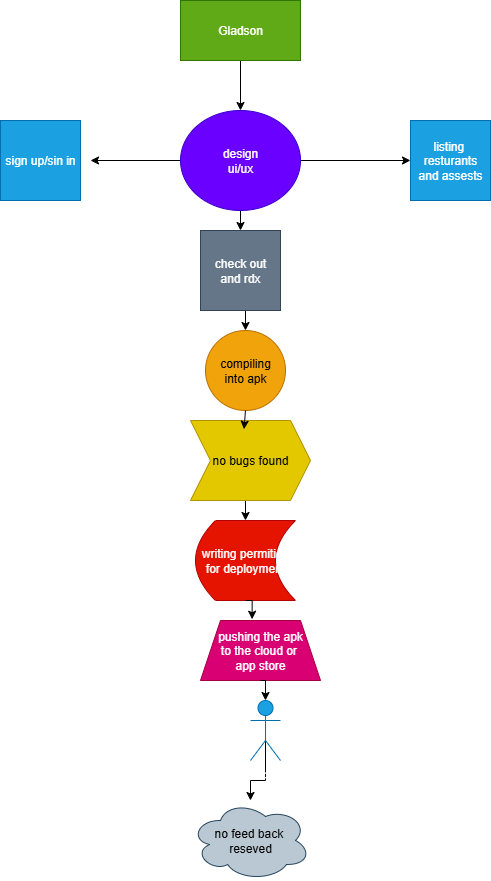

The diagram above was exported from draw.io. Its source (the exported page's mxGraphModel, read from the mxfile embedded in the PNG):
<mxGraphModel dx="2062" dy="1080" grid="1" gridSize="10" guides="1" tooltips="1" connect="1" arrows="1" fold="1" page="1" pageScale="1" pageWidth="850" pageHeight="1100" math="0" shadow="0">
  <root>
    <mxCell id="0" />
    <mxCell id="1" parent="0" />
    <mxCell id="nDEGisRC4z6G5twpBfZ2-8" style="edgeStyle=orthogonalEdgeStyle;rounded=0;orthogonalLoop=1;jettySize=auto;html=1;exitX=0.5;exitY=1;exitDx=0;exitDy=0;entryX=0.5;entryY=0;entryDx=0;entryDy=0;" edge="1" parent="1" source="nDEGisRC4z6G5twpBfZ2-1" target="nDEGisRC4z6G5twpBfZ2-2">
      <mxGeometry relative="1" as="geometry" />
    </mxCell>
    <mxCell id="nDEGisRC4z6G5twpBfZ2-1" value="Gladson" style="rounded=0;whiteSpace=wrap;html=1;fillColor=#60a917;fontColor=#ffffff;strokeColor=#2D7600;" vertex="1" parent="1">
      <mxGeometry x="320" y="40" width="120" height="60" as="geometry" />
    </mxCell>
    <mxCell id="nDEGisRC4z6G5twpBfZ2-9" style="edgeStyle=orthogonalEdgeStyle;rounded=0;orthogonalLoop=1;jettySize=auto;html=1;exitX=1;exitY=0.5;exitDx=0;exitDy=0;entryX=0;entryY=0.5;entryDx=0;entryDy=0;" edge="1" parent="1" source="nDEGisRC4z6G5twpBfZ2-2" target="nDEGisRC4z6G5twpBfZ2-4">
      <mxGeometry relative="1" as="geometry" />
    </mxCell>
    <mxCell id="nDEGisRC4z6G5twpBfZ2-10" style="edgeStyle=orthogonalEdgeStyle;rounded=0;orthogonalLoop=1;jettySize=auto;html=1;exitX=0;exitY=0.5;exitDx=0;exitDy=0;" edge="1" parent="1" source="nDEGisRC4z6G5twpBfZ2-2">
      <mxGeometry relative="1" as="geometry">
        <mxPoint x="230" y="200" as="targetPoint" />
      </mxGeometry>
    </mxCell>
    <mxCell id="nDEGisRC4z6G5twpBfZ2-17" style="edgeStyle=orthogonalEdgeStyle;rounded=0;orthogonalLoop=1;jettySize=auto;html=1;exitX=0.5;exitY=1;exitDx=0;exitDy=0;entryX=0.5;entryY=0;entryDx=0;entryDy=0;" edge="1" parent="1" source="nDEGisRC4z6G5twpBfZ2-2" target="nDEGisRC4z6G5twpBfZ2-5">
      <mxGeometry relative="1" as="geometry" />
    </mxCell>
    <mxCell id="nDEGisRC4z6G5twpBfZ2-2" value="design&lt;div&gt;ui/ux&lt;/div&gt;" style="ellipse;whiteSpace=wrap;html=1;fillColor=#6a00ff;fontColor=#ffffff;strokeColor=#3700CC;" vertex="1" parent="1">
      <mxGeometry x="320" y="150" width="120" height="100" as="geometry" />
    </mxCell>
    <mxCell id="nDEGisRC4z6G5twpBfZ2-3" value="sign up/sin in" style="whiteSpace=wrap;html=1;aspect=fixed;fillColor=#1ba1e2;fontColor=#ffffff;strokeColor=#006EAF;" vertex="1" parent="1">
      <mxGeometry x="140" y="160" width="80" height="80" as="geometry" />
    </mxCell>
    <mxCell id="nDEGisRC4z6G5twpBfZ2-4" value="listing&amp;nbsp;&lt;div&gt;resturants&lt;/div&gt;&lt;div&gt;and assests&lt;/div&gt;" style="whiteSpace=wrap;html=1;aspect=fixed;fillColor=#1ba1e2;fontColor=#ffffff;strokeColor=#006EAF;" vertex="1" parent="1">
      <mxGeometry x="550" y="160" width="80" height="80" as="geometry" />
    </mxCell>
    <mxCell id="nDEGisRC4z6G5twpBfZ2-18" style="edgeStyle=orthogonalEdgeStyle;rounded=0;orthogonalLoop=1;jettySize=auto;html=1;exitX=0.5;exitY=1;exitDx=0;exitDy=0;entryX=0.5;entryY=0;entryDx=0;entryDy=0;" edge="1" parent="1" source="nDEGisRC4z6G5twpBfZ2-5" target="nDEGisRC4z6G5twpBfZ2-11">
      <mxGeometry relative="1" as="geometry" />
    </mxCell>
    <mxCell id="nDEGisRC4z6G5twpBfZ2-5" value="check out&lt;div&gt;and rdx&lt;/div&gt;" style="whiteSpace=wrap;html=1;aspect=fixed;fillColor=#647687;fontColor=#ffffff;strokeColor=#314354;" vertex="1" parent="1">
      <mxGeometry x="340" y="270" width="80" height="80" as="geometry" />
    </mxCell>
    <mxCell id="nDEGisRC4z6G5twpBfZ2-11" value="compiling&lt;div&gt;into apk&lt;/div&gt;" style="ellipse;whiteSpace=wrap;html=1;aspect=fixed;fillColor=#f0a30a;fontColor=#000000;strokeColor=#BD7000;" vertex="1" parent="1">
      <mxGeometry x="345" y="370" width="80" height="80" as="geometry" />
    </mxCell>
    <mxCell id="nDEGisRC4z6G5twpBfZ2-20" style="edgeStyle=orthogonalEdgeStyle;rounded=0;orthogonalLoop=1;jettySize=auto;html=1;exitX=0.5;exitY=1;exitDx=0;exitDy=0;entryX=0.5;entryY=0;entryDx=0;entryDy=0;" edge="1" parent="1" source="nDEGisRC4z6G5twpBfZ2-12" target="nDEGisRC4z6G5twpBfZ2-14">
      <mxGeometry relative="1" as="geometry" />
    </mxCell>
    <mxCell id="nDEGisRC4z6G5twpBfZ2-12" value="no bugs found" style="shape=step;perimeter=stepPerimeter;whiteSpace=wrap;html=1;fixedSize=1;fillColor=#e3c800;fontColor=#000000;strokeColor=#B09500;" vertex="1" parent="1">
      <mxGeometry x="330" y="460" width="120" height="80" as="geometry" />
    </mxCell>
    <mxCell id="nDEGisRC4z6G5twpBfZ2-14" value="writing permition&lt;div&gt;for deployment&lt;/div&gt;" style="shape=dataStorage;whiteSpace=wrap;html=1;fixedSize=1;fillColor=#e51400;fontColor=#ffffff;strokeColor=#B20000;" vertex="1" parent="1">
      <mxGeometry x="335" y="560" width="100" height="80" as="geometry" />
    </mxCell>
    <mxCell id="nDEGisRC4z6G5twpBfZ2-16" value="pushing the apk&lt;div&gt;to the cloud or&amp;nbsp;&lt;/div&gt;&lt;div&gt;app store&lt;/div&gt;" style="shape=trapezoid;perimeter=trapezoidPerimeter;whiteSpace=wrap;html=1;fixedSize=1;fillColor=#d80073;strokeColor=#A50040;fontColor=#ffffff;" vertex="1" parent="1">
      <mxGeometry x="340" y="660" width="120" height="60" as="geometry" />
    </mxCell>
    <mxCell id="nDEGisRC4z6G5twpBfZ2-19" style="edgeStyle=orthogonalEdgeStyle;rounded=0;orthogonalLoop=1;jettySize=auto;html=1;exitX=0.5;exitY=1;exitDx=0;exitDy=0;entryX=0.446;entryY=0.108;entryDx=0;entryDy=0;entryPerimeter=0;" edge="1" parent="1" source="nDEGisRC4z6G5twpBfZ2-11" target="nDEGisRC4z6G5twpBfZ2-12">
      <mxGeometry relative="1" as="geometry" />
    </mxCell>
    <mxCell id="nDEGisRC4z6G5twpBfZ2-21" style="edgeStyle=orthogonalEdgeStyle;rounded=0;orthogonalLoop=1;jettySize=auto;html=1;exitX=0.5;exitY=1;exitDx=0;exitDy=0;entryX=0.43;entryY=-0.021;entryDx=0;entryDy=0;entryPerimeter=0;" edge="1" parent="1" source="nDEGisRC4z6G5twpBfZ2-14" target="nDEGisRC4z6G5twpBfZ2-16">
      <mxGeometry relative="1" as="geometry" />
    </mxCell>
    <mxCell id="nDEGisRC4z6G5twpBfZ2-22" value="no feed back&amp;nbsp;&lt;div&gt;reseved&lt;/div&gt;" style="ellipse;shape=cloud;whiteSpace=wrap;html=1;fillColor=#bac8d3;strokeColor=#23445d;" vertex="1" parent="1">
      <mxGeometry x="330" y="840" width="120" height="80" as="geometry" />
    </mxCell>
    <mxCell id="nDEGisRC4z6G5twpBfZ2-24" style="edgeStyle=orthogonalEdgeStyle;rounded=0;orthogonalLoop=1;jettySize=auto;html=1;exitX=0.5;exitY=0.5;exitDx=0;exitDy=0;exitPerimeter=0;" edge="1" parent="1" source="nDEGisRC4z6G5twpBfZ2-23" target="nDEGisRC4z6G5twpBfZ2-22">
      <mxGeometry relative="1" as="geometry" />
    </mxCell>
    <mxCell id="nDEGisRC4z6G5twpBfZ2-23" value="Actor" style="shape=umlActor;verticalLabelPosition=bottom;verticalAlign=top;html=1;outlineConnect=0;fillColor=#1ba1e2;fontColor=#ffffff;strokeColor=#006EAF;" vertex="1" parent="1">
      <mxGeometry x="390" y="740" width="30" height="60" as="geometry" />
    </mxCell>
    <mxCell id="nDEGisRC4z6G5twpBfZ2-25" style="edgeStyle=orthogonalEdgeStyle;rounded=0;orthogonalLoop=1;jettySize=auto;html=1;exitX=0.5;exitY=1;exitDx=0;exitDy=0;entryX=0.5;entryY=0;entryDx=0;entryDy=0;entryPerimeter=0;" edge="1" parent="1" source="nDEGisRC4z6G5twpBfZ2-16" target="nDEGisRC4z6G5twpBfZ2-23">
      <mxGeometry relative="1" as="geometry" />
    </mxCell>
  </root>
</mxGraphModel>